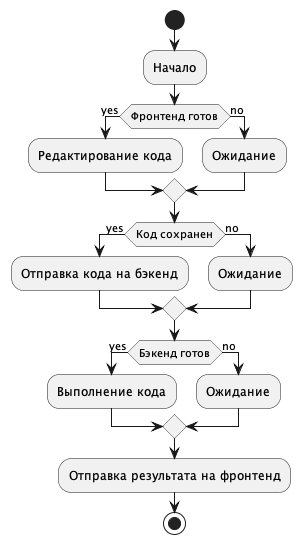

The diagram above was rendered by PlantUML. Its source (embedded in the PNG):
@startuml
start
:Начало;
if (Фронтенд готов) then (yes)
  :Редактирование кода;
else (no)
  :Ожидание;
endif
if (Код сохранен) then (yes)
  :Отправка кода на бэкенд;
else (no)
  :Ожидание;
endif
if (Бэкенд готов) then (yes)
  :Выполнение кода;
else (no)
  :Ожидание;
endif
:Отправка результата на фронтенд;
stop
@enduml